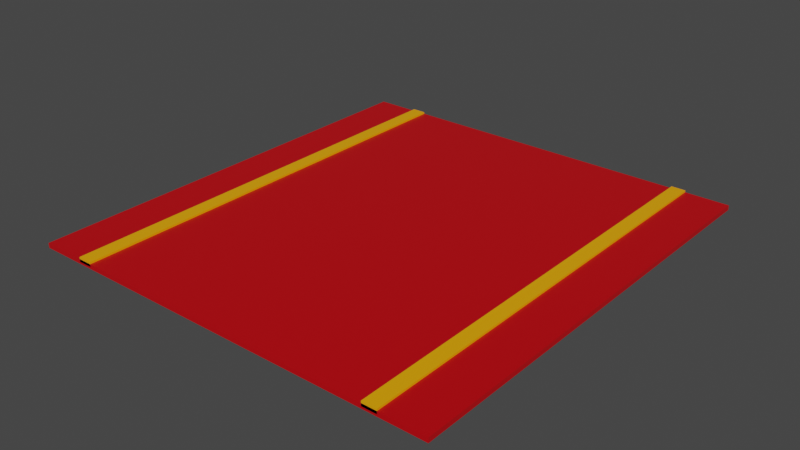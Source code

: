 # Source: tapete.blend  (saved by Blender 3.1.7; exported with 4.5.12 LTS)
import bpy
from mathutils import Matrix  # noqa: F401  (used for matrix-valued properties, if any)

bpy.ops.wm.read_factory_settings(use_empty=True)
scene = bpy.context.scene
scene.name = 'Scene'

# ---- collections
col_collection = bpy.data.collections.new('Collection'); scene.collection.children.link(col_collection)

# ---- materials (node trees are filled in below, after node groups)
mat_material = bpy.data.materials.new('Material')
mat_material.alpha_threshold = 0.0
mat_material.use_transparent_shadow = False
mat_material.line_color = (0.0, 0.0, 0.0, 1.0)
mat_material_002 = bpy.data.materials.new('Material.002')
mat_material_002.alpha_threshold = 0.0
mat_material_002.use_transparent_shadow = False
mat_material_002.line_color = (0.0, 0.0, 0.0, 1.0)

# ---- material node trees
mat_material.use_nodes = True; mat_material.node_tree.nodes.clear()
_N = mat_material.node_tree.nodes; _L = mat_material.node_tree.links
n0 = _N.new('ShaderNodeOutputMaterial'); n0.name = 'Material Output'; n0.location = (300, 300)
n1 = _N.new('ShaderNodeBsdfPrincipled'); n1.name = 'Principled BSDF'; n1.location = (10, 300)
n1.distribution = 'GGX'
n1.subsurface_method = 'RANDOM_WALK_SKIN'
n1.inputs[0].default_value = (0.5583, 0.0, 0.004025, 1.0)
n1.inputs[2].default_value = 0.4
n1.inputs[3].default_value = 1.45
n1.inputs[27].default_value = (0.0, 0.0, 0.0, 1.0)
n1.inputs[28].default_value = 1.0
_L.new(n1.outputs[0], n0.inputs[0])
n0.is_active_output = True
mat_material_002.use_nodes = True; mat_material_002.node_tree.nodes.clear()
_N = mat_material_002.node_tree.nodes; _L = mat_material_002.node_tree.links
n0 = _N.new('ShaderNodeOutputMaterial'); n0.name = 'Material Output'; n0.location = (300, 300)
n1 = _N.new('ShaderNodeBsdfPrincipled'); n1.name = 'Principled BSDF'; n1.location = (10, 300)
n1.distribution = 'GGX'
n1.subsurface_method = 'RANDOM_WALK_SKIN'
n1.inputs[0].default_value = (1.0, 0.3968, 0.0, 1.0)
n1.inputs[2].default_value = 0.4
n1.inputs[3].default_value = 1.45
n1.inputs[27].default_value = (0.0, 0.0, 0.0, 1.0)
n1.inputs[28].default_value = 1.0
_L.new(n1.outputs[0], n0.inputs[0])
n0.is_active_output = True

# ---- world
world_world = bpy.data.worlds.new('World'); scene.world = world_world
world_world.use_nodes = True; world_world.node_tree.nodes.clear()
_N = world_world.node_tree.nodes; _L = world_world.node_tree.links
n0 = _N.new('ShaderNodeOutputWorld'); n0.name = 'World Output'; n0.location = (300, 300)
n1 = _N.new('ShaderNodeBackground'); n1.name = 'Background'; n1.location = (10, 300)
n1.inputs[0].default_value = (0.05088, 0.05088, 0.05088, 1.0)
_L.new(n1.outputs[0], n0.inputs[0])
n0.is_active_output = True
world_world.color = (0.05088, 0.05088, 0.05088)
world_world.use_sun_shadow = False
world_world.sun_shadow_jitter_overblur = 0.0

# ---- meshes
me_cube = bpy.data.meshes.new('Cube')
me_cube.from_pydata([(1.0, 1.0, 1.0), (1.0, 1.0, -1.0), (1.0, -1.0, 1.0), (1.0, -1.0, -1.0), (-1.0, 1.0, 1.0), (-1.0, 1.0, -1.0), (-1.0, -1.0, 1.0), (-1.0, -1.0, -1.0)], [], [(0, 4, 6, 2), (3, 2, 6, 7), (7, 6, 4, 5), (5, 1, 3, 7), (1, 0, 2, 3), (5, 4, 0, 1)])
_uv = me_cube.uv_layers.new(name='UVMap')
_uv.uv.foreach_set('vector', [0.625, 0.5, 0.875, 0.5, 0.875, 0.75, 0.625, 0.75, 0.375, 0.75, 0.625, 0.75, 0.625, 1.0, 0.375, 1.0, 0.375, 0.0, 0.625, 0.0, 0.625, 0.25, 0.375, 0.25, 0.125, 0.5, 0.375, 0.5, 0.375, 0.75, 0.125, 0.75, 0.375, 0.5, 0.625, 0.5, 0.625, 0.75, 0.375, 0.75, 0.375, 0.25, 0.625, 0.25, 0.625, 0.5, 0.375, 0.5])
me_cube.materials.append(mat_material)
me_cube.use_remesh_preserve_volume = False
me_cube.use_remesh_preserve_attributes = False
me_cube.use_mirror_vertex_groups = False
me_cube.update()
me_cube_001 = bpy.data.meshes.new('Cube.001')
me_cube_001.from_pydata([(1.0, 1.0, 1.0), (1.0, 1.0, -1.0), (1.0, -1.0, 1.0), (1.0, -1.0, -1.0), (-1.0, 1.0, 1.0), (-1.0, 1.0, -1.0), (-1.0, -1.0, 1.0), (-1.0, -1.0, -1.0)], [], [(0, 4, 6, 2), (3, 2, 6, 7), (7, 6, 4, 5), (5, 1, 3, 7), (1, 0, 2, 3), (5, 4, 0, 1)])
_uv = me_cube_001.uv_layers.new(name='UVMap')
_uv.uv.foreach_set('vector', [0.625, 0.5, 0.875, 0.5, 0.875, 0.75, 0.625, 0.75, 0.375, 0.75, 0.625, 0.75, 0.625, 1.0, 0.375, 1.0, 0.375, 0.0, 0.625, 0.0, 0.625, 0.25, 0.375, 0.25, 0.125, 0.5, 0.375, 0.5, 0.375, 0.75, 0.125, 0.75, 0.375, 0.5, 0.625, 0.5, 0.625, 0.75, 0.375, 0.75, 0.375, 0.25, 0.625, 0.25, 0.625, 0.5, 0.375, 0.5])
me_cube_001.materials.append(mat_material_002)
me_cube_001.use_remesh_preserve_volume = False
me_cube_001.use_remesh_preserve_attributes = False
me_cube_001.use_mirror_vertex_groups = False
me_cube_001.update()
me_cube_002 = bpy.data.meshes.new('Cube.002')
me_cube_002.from_pydata([(1.0, 1.0, 1.0), (1.0, 1.0, -1.0), (1.0, -1.0, 1.0), (1.0, -1.0, -1.0), (-1.0, 1.0, 1.0), (-1.0, 1.0, -1.0), (-1.0, -1.0, 1.0), (-1.0, -1.0, -1.0)], [], [(0, 4, 6, 2), (3, 2, 6, 7), (7, 6, 4, 5), (5, 1, 3, 7), (1, 0, 2, 3), (5, 4, 0, 1)])
_uv = me_cube_002.uv_layers.new(name='UVMap')
_uv.uv.foreach_set('vector', [0.625, 0.5, 0.875, 0.5, 0.875, 0.75, 0.625, 0.75, 0.375, 0.75, 0.625, 0.75, 0.625, 1.0, 0.375, 1.0, 0.375, 0.0, 0.625, 0.0, 0.625, 0.25, 0.375, 0.25, 0.125, 0.5, 0.375, 0.5, 0.375, 0.75, 0.125, 0.75, 0.375, 0.5, 0.625, 0.5, 0.625, 0.75, 0.375, 0.75, 0.375, 0.25, 0.625, 0.25, 0.625, 0.5, 0.375, 0.5])
me_cube_002.materials.append(mat_material_002)
me_cube_002.use_remesh_preserve_volume = False
me_cube_002.use_remesh_preserve_attributes = False
me_cube_002.use_mirror_vertex_groups = False
me_cube_002.update()

# ---- objects
ob_cube = bpy.data.objects.new('Cube', me_cube)
ob_cube_001 = bpy.data.objects.new('Cube.001', me_cube_001)
ob_cube_002 = bpy.data.objects.new('Cube.002', me_cube_002)

# ---- transforms, parenting, visibility, modifiers, constraints
ob_cube.location = (0.0, 0.0, 1.688)
ob_cube.scale = (3.774, 4.009, 0.04223)
ob_cube.lock_rotations_4d = False
ob_cube.empty_display_type = 'ARROWS'
ob_cube.lineart.crease_threshold = 0.0
_m = ob_cube.modifiers.new('Mirror', 'MIRROR')
_m.use_axis = (False, False, False)
ob_cube_001.location = (2.848, 0.0, 1.722)
ob_cube_001.scale = (-0.1296, 4.009, 0.04223)
ob_cube_001.lock_rotations_4d = False
ob_cube_001.empty_display_type = 'ARROWS'
ob_cube_001.lineart.crease_threshold = 0.0
ob_cube_002.location = (-2.841, 0.0, 1.722)
ob_cube_002.scale = (-0.1296, 4.009, 0.04223)
ob_cube_002.lock_rotations_4d = False
ob_cube_002.empty_display_type = 'ARROWS'
ob_cube_002.lineart.crease_threshold = 0.0

# ---- collection membership
col_collection.objects.link(ob_cube)
col_collection.objects.link(ob_cube_001)
col_collection.objects.link(ob_cube_002)

# ---- scene / render settings (as saved in the file)
scene.frame_start = 1; scene.frame_end = 250; scene.frame_set(1)
scene.render.engine = 'BLENDER_EEVEE_NEXT'
scene.cycles.sampling_pattern = 'TABULATED_SOBOL'
scene.cycles.use_light_tree = False
scene.view_settings.view_transform = 'Filmic'
bpy.context.view_layer.update()

# ---- added for rendering (the .blend has no active camera and no usable light): camera, sun
cam_auto = bpy.data.cameras.new('AutoCamera')
cam_auto.lens = 50.0
cam_auto.sensor_width = 36.0
cam_auto.clip_end = 1000.0
ob_auto_camera = bpy.data.objects.new('AutoCamera', cam_auto)
scene.collection.objects.link(ob_auto_camera)
ob_auto_camera.location = (10.1896, -12.2275, 9.85651)
ob_auto_camera.rotation_euler = (1.09748, -7.21219e-08, 0.694738)
scene.camera = ob_auto_camera
light_auto_sun = bpy.data.lights.new('AutoSun', 'SUN')
light_auto_sun.energy = 3.0
light_auto_sun.angle = 0.0523599
ob_auto_sun = bpy.data.objects.new('AutoSun', light_auto_sun)
scene.collection.objects.link(ob_auto_sun)
ob_auto_sun.rotation_euler = (0.872665, 0.174533, 0.523599)
bpy.context.view_layer.update()

